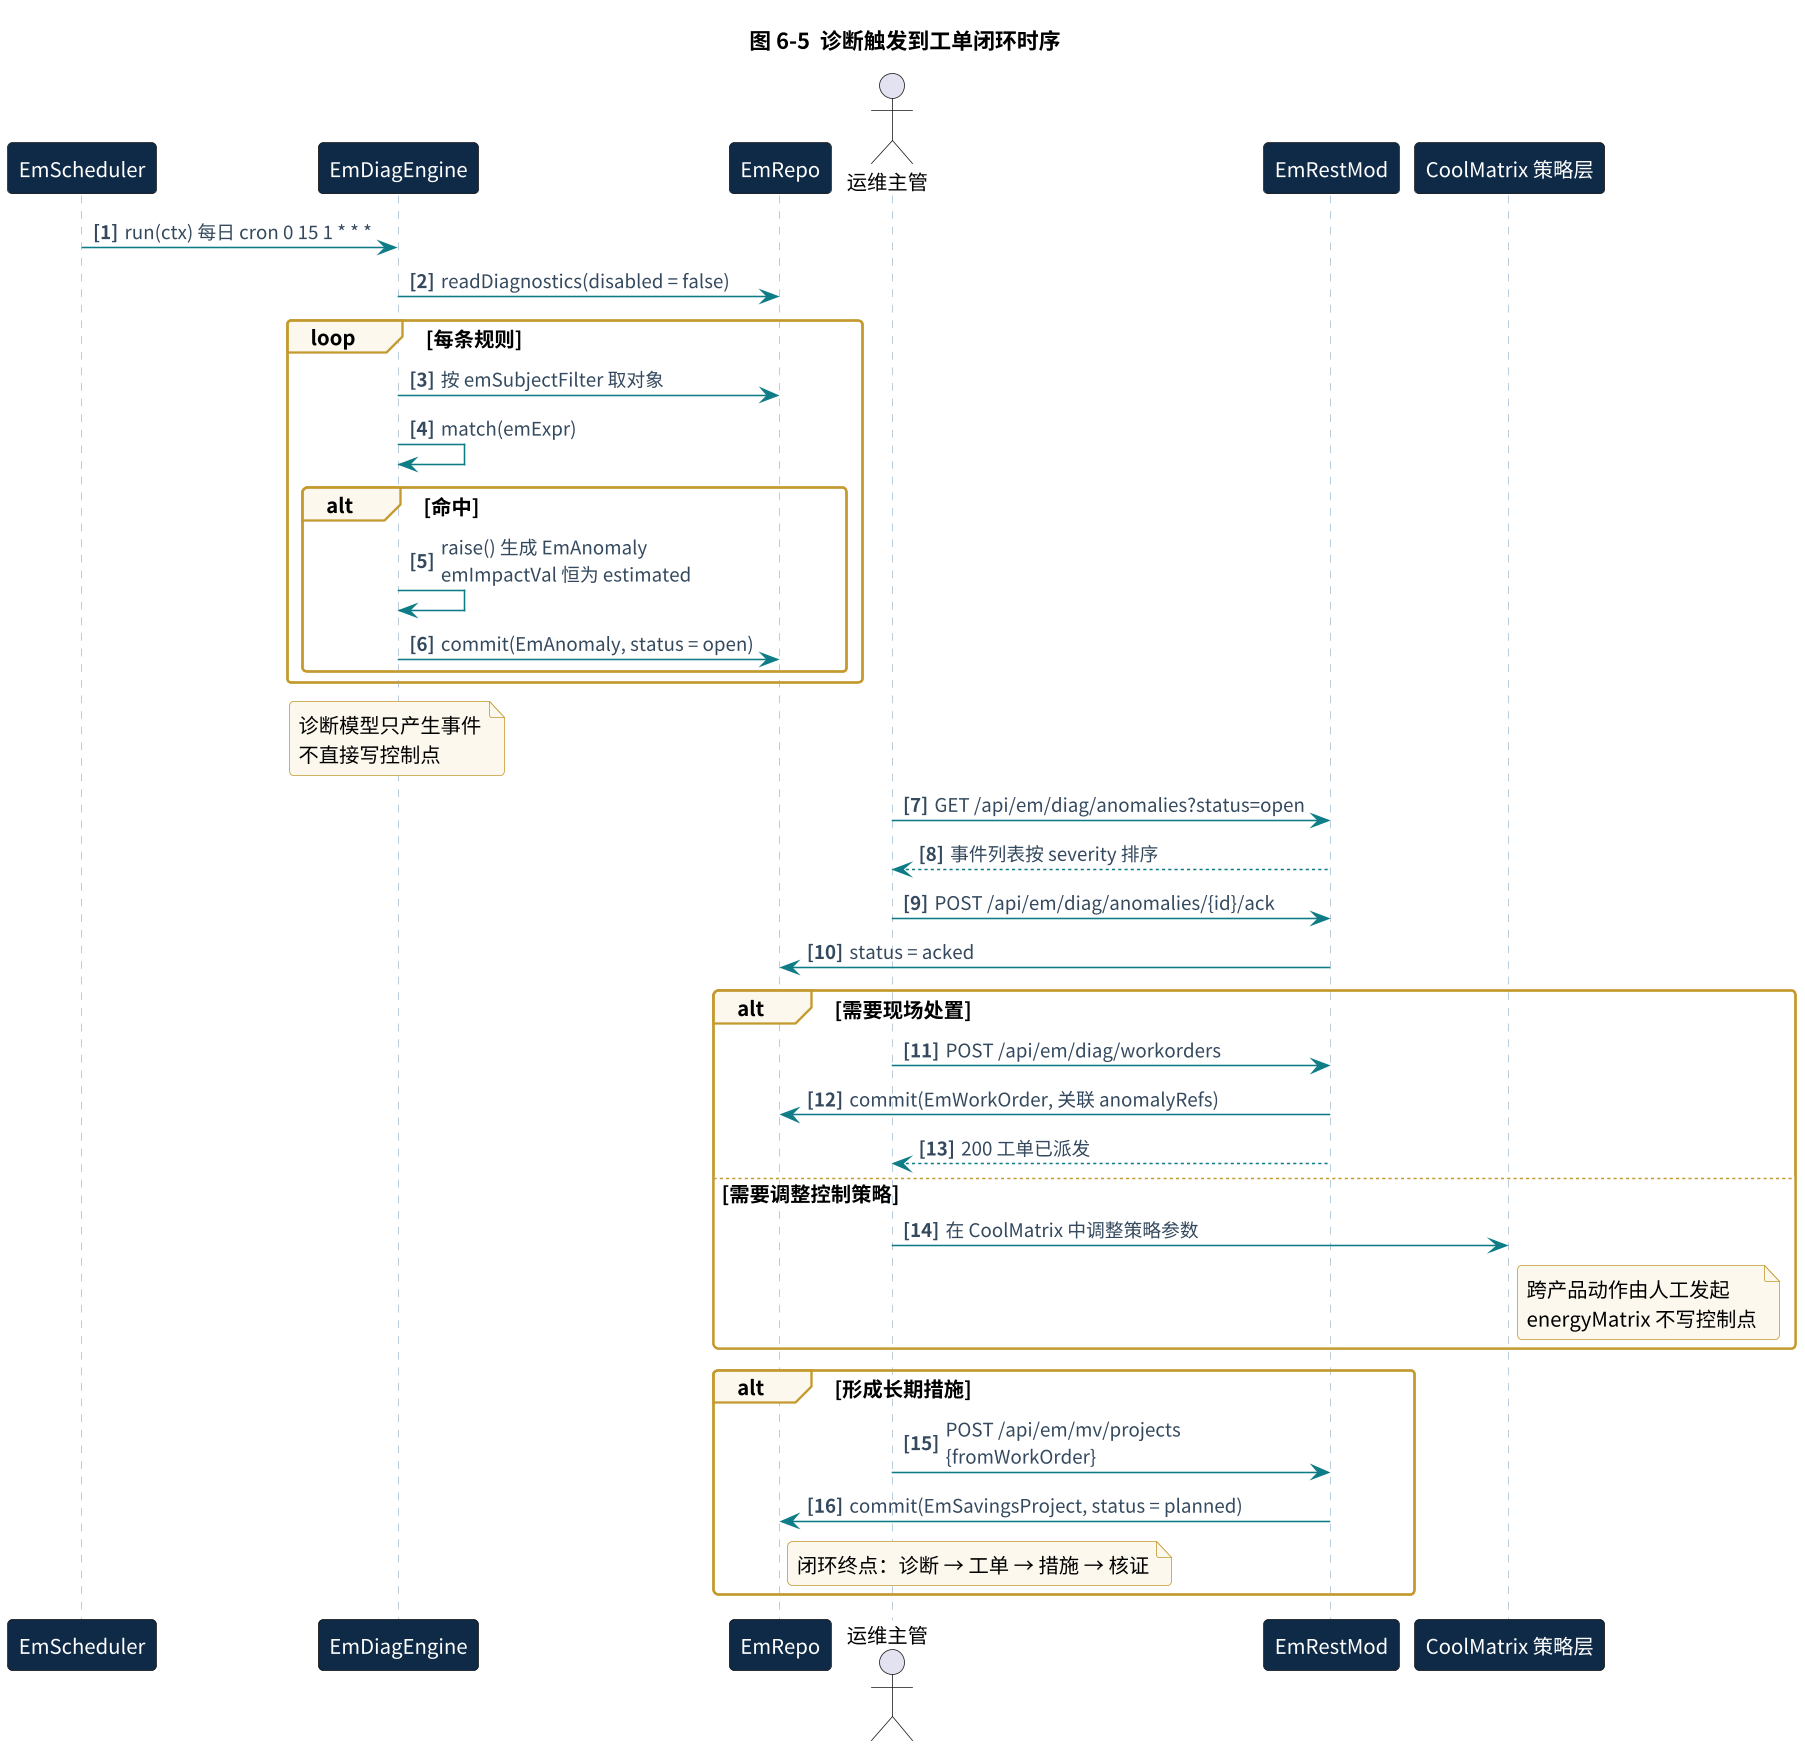

The diagram above was rendered by PlantUML. Its source (embedded in the PNG):
@startuml
!include style.iuml
title 图 6-5  诊断触发到工单闭环时序
autonumber "<b>[0]"

participant "EmScheduler" as SCH
participant "EmDiagEngine" as DE
participant "EmRepo" as REPO
actor "运维主管" as M
participant "EmRestMod" as API
participant "CoolMatrix 策略层" as CM

SCH -> DE : run(ctx) 每日 cron 0 15 1 * * *
DE -> REPO : readDiagnostics(disabled = false)
loop 每条规则
  DE -> REPO : 按 emSubjectFilter 取对象
  DE -> DE : match(emExpr)
  alt 命中
    DE -> DE : raise() 生成 EmAnomaly\nemImpactVal 恒为 estimated
    DE -> REPO : commit(EmAnomaly, status = open)
  end
end
note over DE : 诊断模型只产生事件\n不直接写控制点

M -> API : GET /api/em/diag/anomalies?status=open
API --> M : 事件列表按 severity 排序
M -> API : POST /api/em/diag/anomalies/{id}/ack
API -> REPO : status = acked

alt 需要现场处置
  M -> API : POST /api/em/diag/workorders
  API -> REPO : commit(EmWorkOrder, 关联 anomalyRefs)
  API --> M : 200 工单已派发
else 需要调整控制策略
  M -> CM : 在 CoolMatrix 中调整策略参数
  note right of CM : 跨产品动作由人工发起\nenergyMatrix 不写控制点
end

alt 形成长期措施
  M -> API : POST /api/em/mv/projects\n{fromWorkOrder}
  API -> REPO : commit(EmSavingsProject, status = planned)
  note right of REPO : 闭环终点：诊断 → 工单 → 措施 → 核证
end
@enduml